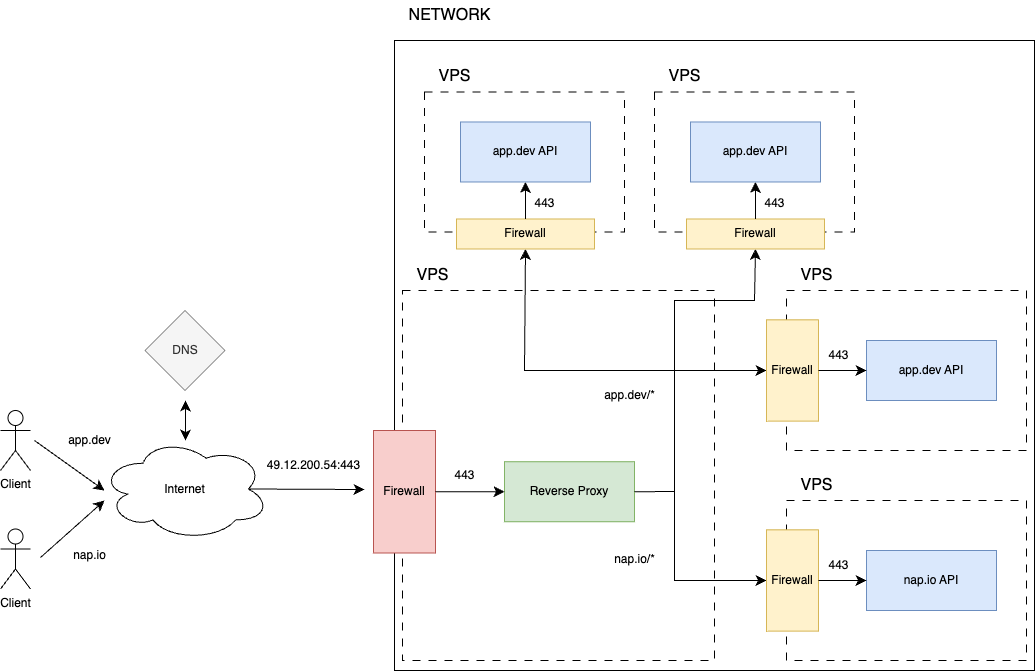

The diagram above was exported from draw.io. Its source (the exported page's mxGraphModel, read from the mxfile embedded in the PNG):
<mxGraphModel dx="2416" dy="938" grid="1" gridSize="10" guides="1" tooltips="1" connect="1" arrows="1" fold="1" page="0" pageScale="1" pageWidth="827" pageHeight="1169" math="0" shadow="0">
  <root>
    <mxCell id="0" />
    <mxCell id="1" parent="0" />
    <mxCell id="cm763DPiKegs-Cz6ihyl-120" value="" style="rounded=0;whiteSpace=wrap;html=1;align=center;verticalAlign=middle;fontFamily=Helvetica;fontSize=12;" parent="1" vertex="1">
      <mxGeometry x="-740" y="-340" width="640" height="630" as="geometry" />
    </mxCell>
    <mxCell id="cm763DPiKegs-Cz6ihyl-32" value="" style="rounded=0;whiteSpace=wrap;html=1;align=center;verticalAlign=middle;fontFamily=Helvetica;fontSize=12;fillColor=none;dashed=1;dashPattern=8 8;" parent="1" vertex="1">
      <mxGeometry x="-732" y="-90" width="312" height="370" as="geometry" />
    </mxCell>
    <mxCell id="cm763DPiKegs-Cz6ihyl-33" value="VPS" style="text;html=1;align=center;verticalAlign=middle;resizable=0;points=[];autosize=1;strokeColor=none;fillColor=none;fontSize=16;fontFamily=Helvetica;fontColor=default;" parent="1" vertex="1">
      <mxGeometry x="-732" y="-120" width="60" height="30" as="geometry" />
    </mxCell>
    <mxCell id="cm763DPiKegs-Cz6ihyl-35" value="Reverse Proxy" style="rounded=0;whiteSpace=wrap;html=1;strokeColor=#82b366;align=center;verticalAlign=middle;fontFamily=Helvetica;fontSize=12;fillColor=#d5e8d4;" parent="1" vertex="1">
      <mxGeometry x="-630" y="81.25" width="130" height="60" as="geometry" />
    </mxCell>
    <mxCell id="cm763DPiKegs-Cz6ihyl-36" value="Firewall" style="rounded=0;whiteSpace=wrap;html=1;align=center;verticalAlign=middle;fontFamily=Helvetica;fontSize=12;fillColor=#f8cecc;strokeColor=#b85450;" parent="1" vertex="1">
      <mxGeometry x="-761" y="50" width="62" height="122.5" as="geometry" />
    </mxCell>
    <mxCell id="cm763DPiKegs-Cz6ihyl-37" value="Client" style="shape=umlActor;verticalLabelPosition=bottom;verticalAlign=top;html=1;outlineConnect=0;align=center;fontFamily=Helvetica;fontSize=12;" parent="1" vertex="1">
      <mxGeometry x="-1134" y="30" width="30" height="60" as="geometry" />
    </mxCell>
    <mxCell id="cm763DPiKegs-Cz6ihyl-38" value="Internet" style="ellipse;shape=cloud;whiteSpace=wrap;html=1;align=center;verticalAlign=middle;fontFamily=Helvetica;fontSize=12;" parent="1" vertex="1">
      <mxGeometry x="-1034" y="57" width="169" height="103" as="geometry" />
    </mxCell>
    <mxCell id="cm763DPiKegs-Cz6ihyl-40" value="" style="endArrow=none;startArrow=classic;html=1;rounded=0;fontFamily=Helvetica;fontSize=12;fontColor=default;startSize=8;endSize=8;curved=0;entryX=1;entryY=0.5;entryDx=0;entryDy=0;exitX=0;exitY=0.5;exitDx=0;exitDy=0;startFill=1;endFill=0;" parent="1" source="cm763DPiKegs-Cz6ihyl-35" target="cm763DPiKegs-Cz6ihyl-36" edge="1">
      <mxGeometry width="50" height="50" relative="1" as="geometry">
        <mxPoint x="-649" y="66" as="sourcePoint" />
        <mxPoint x="-599" y="16" as="targetPoint" />
        <Array as="points" />
      </mxGeometry>
    </mxCell>
    <mxCell id="cm763DPiKegs-Cz6ihyl-43" value="" style="edgeLabel;html=1;align=center;verticalAlign=middle;resizable=0;points=[];fontSize=12;strokeColor=#0e8088;fontFamily=Helvetica;fontColor=default;fillColor=#CFE3E6;" parent="cm763DPiKegs-Cz6ihyl-40" vertex="1" connectable="0">
      <mxGeometry x="-0.2546" relative="1" as="geometry">
        <mxPoint as="offset" />
      </mxGeometry>
    </mxCell>
    <mxCell id="cm763DPiKegs-Cz6ihyl-45" value="443" style="text;html=1;align=center;verticalAlign=middle;resizable=0;points=[];autosize=1;strokeColor=none;fillColor=none;fontSize=12;fontFamily=Helvetica;fontColor=default;" parent="1" vertex="1">
      <mxGeometry x="-690" y="80" width="40" height="30" as="geometry" />
    </mxCell>
    <mxCell id="cm763DPiKegs-Cz6ihyl-46" value="DNS" style="rhombus;whiteSpace=wrap;html=1;strokeColor=#666666;align=center;verticalAlign=middle;fontFamily=Helvetica;fontSize=12;fontColor=#333333;fillColor=#f5f5f5;" parent="1" vertex="1">
      <mxGeometry x="-989.5" y="-70" width="80" height="80" as="geometry" />
    </mxCell>
    <mxCell id="cm763DPiKegs-Cz6ihyl-48" value="" style="endArrow=classic;startArrow=classic;html=1;rounded=0;fontFamily=Helvetica;fontSize=12;fontColor=default;startSize=8;endSize=8;curved=1;" parent="1" edge="1">
      <mxGeometry width="50" height="50" relative="1" as="geometry">
        <mxPoint x="-949" y="60" as="sourcePoint" />
        <mxPoint x="-949" y="20" as="targetPoint" />
      </mxGeometry>
    </mxCell>
    <mxCell id="cm763DPiKegs-Cz6ihyl-49" value="" style="endArrow=classic;startArrow=none;html=1;rounded=0;fontFamily=Helvetica;fontSize=12;fontColor=default;startSize=8;endSize=8;curved=0;startFill=0;" parent="1" edge="1">
      <mxGeometry width="50" height="50" relative="1" as="geometry">
        <mxPoint x="-1100" y="60" as="sourcePoint" />
        <mxPoint x="-1030" y="110" as="targetPoint" />
        <Array as="points" />
      </mxGeometry>
    </mxCell>
    <mxCell id="cm763DPiKegs-Cz6ihyl-51" value="app.dev" style="text;html=1;align=center;verticalAlign=middle;resizable=0;points=[];autosize=1;strokeColor=none;fillColor=none;fontSize=12;fontFamily=Helvetica;fontColor=default;" parent="1" vertex="1">
      <mxGeometry x="-1080" y="45" width="70" height="30" as="geometry" />
    </mxCell>
    <mxCell id="cm763DPiKegs-Cz6ihyl-53" value="" style="endArrow=classic;startArrow=none;html=1;rounded=0;fontFamily=Helvetica;fontSize=12;fontColor=default;startSize=8;endSize=8;curved=1;startFill=0;exitX=0.875;exitY=0.5;exitDx=0;exitDy=0;exitPerimeter=0;" parent="1" source="cm763DPiKegs-Cz6ihyl-38" edge="1">
      <mxGeometry width="50" height="50" relative="1" as="geometry">
        <mxPoint x="-865" y="108.5" as="sourcePoint" />
        <mxPoint x="-770" y="109" as="targetPoint" />
        <Array as="points" />
      </mxGeometry>
    </mxCell>
    <mxCell id="cm763DPiKegs-Cz6ihyl-54" value="&lt;span style=&quot;font-size: 12px;&quot;&gt;49.12.200.54:443&lt;/span&gt;" style="text;html=1;align=center;verticalAlign=middle;resizable=0;points=[];autosize=1;strokeColor=none;fillColor=none;fontSize=12;fontFamily=Helvetica;fontColor=default;" parent="1" vertex="1">
      <mxGeometry x="-881" y="70" width="120" height="30" as="geometry" />
    </mxCell>
    <mxCell id="cm763DPiKegs-Cz6ihyl-56" value="Client" style="shape=umlActor;verticalLabelPosition=bottom;verticalAlign=top;html=1;outlineConnect=0;align=center;fontFamily=Helvetica;fontSize=12;" parent="1" vertex="1">
      <mxGeometry x="-1134" y="148.5" width="30" height="60" as="geometry" />
    </mxCell>
    <mxCell id="cm763DPiKegs-Cz6ihyl-57" value="" style="endArrow=classic;startArrow=none;html=1;rounded=0;fontFamily=Helvetica;fontSize=12;fontColor=default;startSize=8;endSize=8;curved=0;startFill=0;" parent="1" edge="1">
      <mxGeometry width="50" height="50" relative="1" as="geometry">
        <mxPoint x="-1094" y="177" as="sourcePoint" />
        <mxPoint x="-1030" y="120" as="targetPoint" />
        <Array as="points" />
      </mxGeometry>
    </mxCell>
    <mxCell id="cm763DPiKegs-Cz6ihyl-58" value="nap.io" style="text;html=1;align=center;verticalAlign=middle;resizable=0;points=[];autosize=1;strokeColor=none;fillColor=none;fontSize=12;fontFamily=Helvetica;fontColor=default;" parent="1" vertex="1">
      <mxGeometry x="-1075" y="160" width="60" height="30" as="geometry" />
    </mxCell>
    <mxCell id="cm763DPiKegs-Cz6ihyl-63" value="" style="endArrow=classic;html=1;rounded=0;fontFamily=Helvetica;fontSize=12;fontColor=default;startSize=8;endSize=8;curved=0;exitX=1;exitY=0.5;exitDx=0;exitDy=0;entryX=0.5;entryY=1;entryDx=0;entryDy=0;" parent="1" source="cm763DPiKegs-Cz6ihyl-35" target="cm763DPiKegs-Cz6ihyl-73" edge="1">
      <mxGeometry width="50" height="50" relative="1" as="geometry">
        <mxPoint x="-390" y="80" as="sourcePoint" />
        <mxPoint x="-360" y="-30" as="targetPoint" />
        <Array as="points">
          <mxPoint x="-460" y="111" />
          <mxPoint x="-460" y="-10" />
          <mxPoint x="-610" y="-10" />
        </Array>
      </mxGeometry>
    </mxCell>
    <mxCell id="cm763DPiKegs-Cz6ihyl-64" value="" style="edgeLabel;html=1;align=center;verticalAlign=middle;resizable=0;points=[];fontSize=12;strokeColor=#0e8088;fontFamily=Helvetica;fontColor=default;fillColor=#CFE3E6;" parent="cm763DPiKegs-Cz6ihyl-63" vertex="1" connectable="0">
      <mxGeometry x="0.1524" y="3" relative="1" as="geometry">
        <mxPoint as="offset" />
      </mxGeometry>
    </mxCell>
    <mxCell id="cm763DPiKegs-Cz6ihyl-65" value="" style="endArrow=classic;html=1;rounded=0;fontFamily=Helvetica;fontSize=12;fontColor=default;startSize=8;endSize=8;curved=0;entryX=0.5;entryY=1;entryDx=0;entryDy=0;" parent="1" target="cm763DPiKegs-Cz6ihyl-116" edge="1">
      <mxGeometry width="50" height="50" relative="1" as="geometry">
        <mxPoint x="-300" y="-10" as="sourcePoint" />
        <mxPoint x="-360" y="40" as="targetPoint" />
        <Array as="points">
          <mxPoint x="-460" y="-10" />
          <mxPoint x="-460" y="-80" />
          <mxPoint x="-380" y="-80" />
        </Array>
      </mxGeometry>
    </mxCell>
    <mxCell id="cm763DPiKegs-Cz6ihyl-66" value="" style="endArrow=classic;html=1;rounded=0;fontFamily=Helvetica;fontSize=12;fontColor=default;startSize=8;endSize=8;curved=0;entryX=0;entryY=0.5;entryDx=0;entryDy=0;" parent="1" target="cm763DPiKegs-Cz6ihyl-102" edge="1">
      <mxGeometry width="50" height="50" relative="1" as="geometry">
        <mxPoint x="-460" y="-10" as="sourcePoint" />
        <mxPoint x="-300" y="127" as="targetPoint" />
        <Array as="points" />
      </mxGeometry>
    </mxCell>
    <mxCell id="cm763DPiKegs-Cz6ihyl-67" value="" style="endArrow=classic;html=1;rounded=0;fontFamily=Helvetica;fontSize=12;fontColor=default;startSize=8;endSize=8;curved=0;entryX=0;entryY=0.5;entryDx=0;entryDy=0;" parent="1" target="cm763DPiKegs-Cz6ihyl-109" edge="1">
      <mxGeometry width="50" height="50" relative="1" as="geometry">
        <mxPoint x="-460" y="110" as="sourcePoint" />
        <mxPoint x="-360" y="220" as="targetPoint" />
        <Array as="points">
          <mxPoint x="-460" y="200" />
        </Array>
      </mxGeometry>
    </mxCell>
    <mxCell id="cm763DPiKegs-Cz6ihyl-68" value="nap.io/*" style="text;html=1;align=center;verticalAlign=middle;resizable=0;points=[];autosize=1;strokeColor=none;fillColor=none;fontSize=12;fontFamily=Helvetica;fontColor=default;" parent="1" vertex="1">
      <mxGeometry x="-530" y="163.5" width="60" height="30" as="geometry" />
    </mxCell>
    <mxCell id="cm763DPiKegs-Cz6ihyl-69" value="app.dev/*" style="text;html=1;align=center;verticalAlign=middle;resizable=0;points=[];autosize=1;strokeColor=none;fillColor=none;fontSize=12;fontFamily=Helvetica;fontColor=default;" parent="1" vertex="1">
      <mxGeometry x="-540" width="70" height="30" as="geometry" />
    </mxCell>
    <mxCell id="cm763DPiKegs-Cz6ihyl-70" value="" style="rounded=0;whiteSpace=wrap;html=1;align=center;verticalAlign=middle;fontFamily=Helvetica;fontSize=12;fillColor=none;dashed=1;dashPattern=8 8;" parent="1" vertex="1">
      <mxGeometry x="-710" y="-288.51" width="200" height="140" as="geometry" />
    </mxCell>
    <mxCell id="cm763DPiKegs-Cz6ihyl-71" value="NETWORK" style="text;html=1;align=center;verticalAlign=middle;resizable=0;points=[];autosize=1;strokeColor=none;fillColor=none;fontSize=16;fontFamily=Helvetica;fontColor=default;" parent="1" vertex="1">
      <mxGeometry x="-740" y="-380" width="110" height="30" as="geometry" />
    </mxCell>
    <mxCell id="cm763DPiKegs-Cz6ihyl-72" value="app.dev API" style="rounded=0;whiteSpace=wrap;html=1;strokeColor=#6c8ebf;align=center;verticalAlign=middle;fontFamily=Helvetica;fontSize=12;fillColor=#dae8fc;" parent="1" vertex="1">
      <mxGeometry x="-674" y="-258.52" width="130" height="60" as="geometry" />
    </mxCell>
    <mxCell id="cm763DPiKegs-Cz6ihyl-73" value="Firewall" style="rounded=0;whiteSpace=wrap;html=1;align=center;verticalAlign=middle;fontFamily=Helvetica;fontSize=12;fillColor=#fff2cc;strokeColor=#d6b656;" parent="1" vertex="1">
      <mxGeometry x="-678" y="-161.51" width="138" height="30" as="geometry" />
    </mxCell>
    <mxCell id="cm763DPiKegs-Cz6ihyl-74" value="443" style="text;html=1;align=center;verticalAlign=middle;resizable=0;points=[];autosize=1;strokeColor=none;fillColor=none;fontSize=12;fontFamily=Helvetica;fontColor=default;" parent="1" vertex="1">
      <mxGeometry x="-610" y="-191.51" width="40" height="30" as="geometry" />
    </mxCell>
    <mxCell id="cm763DPiKegs-Cz6ihyl-75" value="" style="endArrow=none;startArrow=classic;html=1;rounded=0;fontFamily=Helvetica;fontSize=12;fontColor=default;startSize=8;endSize=8;curved=0;entryX=0.5;entryY=0;entryDx=0;entryDy=0;exitX=0.5;exitY=1;exitDx=0;exitDy=0;startFill=1;endFill=0;" parent="1" source="cm763DPiKegs-Cz6ihyl-72" target="cm763DPiKegs-Cz6ihyl-73" edge="1">
      <mxGeometry width="50" height="50" relative="1" as="geometry">
        <mxPoint x="-601" y="-79.01" as="sourcePoint" />
        <mxPoint x="-670" y="-79.01" as="targetPoint" />
        <Array as="points" />
      </mxGeometry>
    </mxCell>
    <mxCell id="cm763DPiKegs-Cz6ihyl-76" value="" style="edgeLabel;html=1;align=center;verticalAlign=middle;resizable=0;points=[];fontSize=12;strokeColor=#0e8088;fontFamily=Helvetica;fontColor=default;fillColor=#CFE3E6;" parent="cm763DPiKegs-Cz6ihyl-75" vertex="1" connectable="0">
      <mxGeometry x="-0.2546" relative="1" as="geometry">
        <mxPoint as="offset" />
      </mxGeometry>
    </mxCell>
    <mxCell id="cm763DPiKegs-Cz6ihyl-99" value="" style="rounded=0;whiteSpace=wrap;html=1;align=center;verticalAlign=middle;fontFamily=Helvetica;fontSize=12;fillColor=none;dashed=1;dashPattern=8 8;" parent="1" vertex="1">
      <mxGeometry x="-348" y="-90" width="240" height="160" as="geometry" />
    </mxCell>
    <mxCell id="cm763DPiKegs-Cz6ihyl-100" value="VPS" style="text;html=1;align=center;verticalAlign=middle;resizable=0;points=[];autosize=1;strokeColor=none;fillColor=none;fontSize=16;fontFamily=Helvetica;fontColor=default;" parent="1" vertex="1">
      <mxGeometry x="-348" y="-120" width="60" height="30" as="geometry" />
    </mxCell>
    <mxCell id="cm763DPiKegs-Cz6ihyl-101" value="app.dev API" style="rounded=0;whiteSpace=wrap;html=1;strokeColor=#6c8ebf;align=center;verticalAlign=middle;fontFamily=Helvetica;fontSize=12;fillColor=#dae8fc;" parent="1" vertex="1">
      <mxGeometry x="-268" y="-40" width="130" height="60" as="geometry" />
    </mxCell>
    <mxCell id="cm763DPiKegs-Cz6ihyl-102" value="Firewall" style="rounded=0;whiteSpace=wrap;html=1;align=center;verticalAlign=middle;fontFamily=Helvetica;fontSize=12;fillColor=#fff2cc;strokeColor=#d6b656;" parent="1" vertex="1">
      <mxGeometry x="-368" y="-60.629999999999995" width="52" height="101.25" as="geometry" />
    </mxCell>
    <mxCell id="cm763DPiKegs-Cz6ihyl-103" value="443" style="text;html=1;align=center;verticalAlign=middle;resizable=0;points=[];autosize=1;strokeColor=none;fillColor=none;fontSize=12;fontFamily=Helvetica;fontColor=default;" parent="1" vertex="1">
      <mxGeometry x="-316" y="-40" width="40" height="30" as="geometry" />
    </mxCell>
    <mxCell id="cm763DPiKegs-Cz6ihyl-104" value="" style="endArrow=none;startArrow=classic;html=1;rounded=0;fontFamily=Helvetica;fontSize=12;fontColor=default;startSize=8;endSize=8;curved=0;entryX=1;entryY=0.5;entryDx=0;entryDy=0;exitX=0;exitY=0.5;exitDx=0;exitDy=0;startFill=1;endFill=0;" parent="1" source="cm763DPiKegs-Cz6ihyl-101" target="cm763DPiKegs-Cz6ihyl-102" edge="1">
      <mxGeometry width="50" height="50" relative="1" as="geometry">
        <mxPoint x="-209" y="139.5" as="sourcePoint" />
        <mxPoint x="-278" y="139.5" as="targetPoint" />
        <Array as="points" />
      </mxGeometry>
    </mxCell>
    <mxCell id="cm763DPiKegs-Cz6ihyl-105" value="" style="edgeLabel;html=1;align=center;verticalAlign=middle;resizable=0;points=[];fontSize=12;strokeColor=#0e8088;fontFamily=Helvetica;fontColor=default;fillColor=#CFE3E6;" parent="cm763DPiKegs-Cz6ihyl-104" vertex="1" connectable="0">
      <mxGeometry x="-0.2546" relative="1" as="geometry">
        <mxPoint as="offset" />
      </mxGeometry>
    </mxCell>
    <mxCell id="cm763DPiKegs-Cz6ihyl-106" value="" style="rounded=0;whiteSpace=wrap;html=1;align=center;verticalAlign=middle;fontFamily=Helvetica;fontSize=12;fillColor=none;dashed=1;dashPattern=8 8;" parent="1" vertex="1">
      <mxGeometry x="-348" y="120" width="240" height="160" as="geometry" />
    </mxCell>
    <mxCell id="cm763DPiKegs-Cz6ihyl-107" value="VPS" style="text;html=1;align=center;verticalAlign=middle;resizable=0;points=[];autosize=1;strokeColor=none;fillColor=none;fontSize=16;fontFamily=Helvetica;fontColor=default;" parent="1" vertex="1">
      <mxGeometry x="-348" y="90" width="60" height="30" as="geometry" />
    </mxCell>
    <mxCell id="cm763DPiKegs-Cz6ihyl-108" value="nap.io API" style="rounded=0;whiteSpace=wrap;html=1;strokeColor=#6c8ebf;align=center;verticalAlign=middle;fontFamily=Helvetica;fontSize=12;fillColor=#dae8fc;" parent="1" vertex="1">
      <mxGeometry x="-268" y="170" width="130" height="60" as="geometry" />
    </mxCell>
    <mxCell id="cm763DPiKegs-Cz6ihyl-109" value="Firewall" style="rounded=0;whiteSpace=wrap;html=1;align=center;verticalAlign=middle;fontFamily=Helvetica;fontSize=12;fillColor=#fff2cc;strokeColor=#d6b656;" parent="1" vertex="1">
      <mxGeometry x="-368" y="149.37" width="52" height="101.25" as="geometry" />
    </mxCell>
    <mxCell id="cm763DPiKegs-Cz6ihyl-110" value="443" style="text;html=1;align=center;verticalAlign=middle;resizable=0;points=[];autosize=1;strokeColor=none;fillColor=none;fontSize=12;fontFamily=Helvetica;fontColor=default;" parent="1" vertex="1">
      <mxGeometry x="-316" y="170" width="40" height="30" as="geometry" />
    </mxCell>
    <mxCell id="cm763DPiKegs-Cz6ihyl-111" value="" style="endArrow=none;startArrow=classic;html=1;rounded=0;fontFamily=Helvetica;fontSize=12;fontColor=default;startSize=8;endSize=8;curved=0;entryX=1;entryY=0.5;entryDx=0;entryDy=0;exitX=0;exitY=0.5;exitDx=0;exitDy=0;startFill=1;endFill=0;" parent="1" source="cm763DPiKegs-Cz6ihyl-108" target="cm763DPiKegs-Cz6ihyl-109" edge="1">
      <mxGeometry width="50" height="50" relative="1" as="geometry">
        <mxPoint x="-209" y="349.5" as="sourcePoint" />
        <mxPoint x="-278" y="349.5" as="targetPoint" />
        <Array as="points" />
      </mxGeometry>
    </mxCell>
    <mxCell id="cm763DPiKegs-Cz6ihyl-112" value="" style="edgeLabel;html=1;align=center;verticalAlign=middle;resizable=0;points=[];fontSize=12;strokeColor=#0e8088;fontFamily=Helvetica;fontColor=default;fillColor=#CFE3E6;" parent="cm763DPiKegs-Cz6ihyl-111" vertex="1" connectable="0">
      <mxGeometry x="-0.2546" relative="1" as="geometry">
        <mxPoint as="offset" />
      </mxGeometry>
    </mxCell>
    <mxCell id="cm763DPiKegs-Cz6ihyl-113" value="" style="rounded=0;whiteSpace=wrap;html=1;align=center;verticalAlign=middle;fontFamily=Helvetica;fontSize=12;fillColor=none;dashed=1;dashPattern=8 8;" parent="1" vertex="1">
      <mxGeometry x="-480" y="-288.51" width="200" height="140" as="geometry" />
    </mxCell>
    <mxCell id="cm763DPiKegs-Cz6ihyl-114" value="VPS" style="text;html=1;align=center;verticalAlign=middle;resizable=0;points=[];autosize=1;strokeColor=none;fillColor=none;fontSize=16;fontFamily=Helvetica;fontColor=default;" parent="1" vertex="1">
      <mxGeometry x="-480" y="-318.51" width="60" height="30" as="geometry" />
    </mxCell>
    <mxCell id="cm763DPiKegs-Cz6ihyl-115" value="app.dev API" style="rounded=0;whiteSpace=wrap;html=1;strokeColor=#6c8ebf;align=center;verticalAlign=middle;fontFamily=Helvetica;fontSize=12;fillColor=#dae8fc;" parent="1" vertex="1">
      <mxGeometry x="-444" y="-258.52" width="130" height="60" as="geometry" />
    </mxCell>
    <mxCell id="cm763DPiKegs-Cz6ihyl-116" value="Firewall" style="rounded=0;whiteSpace=wrap;html=1;align=center;verticalAlign=middle;fontFamily=Helvetica;fontSize=12;fillColor=#fff2cc;strokeColor=#d6b656;" parent="1" vertex="1">
      <mxGeometry x="-448" y="-161.51" width="138" height="30" as="geometry" />
    </mxCell>
    <mxCell id="cm763DPiKegs-Cz6ihyl-117" value="443" style="text;html=1;align=center;verticalAlign=middle;resizable=0;points=[];autosize=1;strokeColor=none;fillColor=none;fontSize=12;fontFamily=Helvetica;fontColor=default;" parent="1" vertex="1">
      <mxGeometry x="-380" y="-191.51" width="40" height="30" as="geometry" />
    </mxCell>
    <mxCell id="cm763DPiKegs-Cz6ihyl-118" value="" style="endArrow=none;startArrow=classic;html=1;rounded=0;fontFamily=Helvetica;fontSize=12;fontColor=default;startSize=8;endSize=8;curved=0;entryX=0.5;entryY=0;entryDx=0;entryDy=0;exitX=0.5;exitY=1;exitDx=0;exitDy=0;startFill=1;endFill=0;" parent="1" source="cm763DPiKegs-Cz6ihyl-115" target="cm763DPiKegs-Cz6ihyl-116" edge="1">
      <mxGeometry width="50" height="50" relative="1" as="geometry">
        <mxPoint x="-371" y="-79.01" as="sourcePoint" />
        <mxPoint x="-440" y="-79.01" as="targetPoint" />
        <Array as="points" />
      </mxGeometry>
    </mxCell>
    <mxCell id="cm763DPiKegs-Cz6ihyl-119" value="" style="edgeLabel;html=1;align=center;verticalAlign=middle;resizable=0;points=[];fontSize=12;strokeColor=#0e8088;fontFamily=Helvetica;fontColor=default;fillColor=#CFE3E6;" parent="cm763DPiKegs-Cz6ihyl-118" vertex="1" connectable="0">
      <mxGeometry x="-0.2546" relative="1" as="geometry">
        <mxPoint as="offset" />
      </mxGeometry>
    </mxCell>
    <mxCell id="cm763DPiKegs-Cz6ihyl-122" value="VPS" style="text;html=1;align=center;verticalAlign=middle;resizable=0;points=[];autosize=1;strokeColor=none;fillColor=none;fontSize=16;fontFamily=Helvetica;fontColor=default;" parent="1" vertex="1">
      <mxGeometry x="-710" y="-318.51" width="60" height="30" as="geometry" />
    </mxCell>
  </root>
</mxGraphModel>